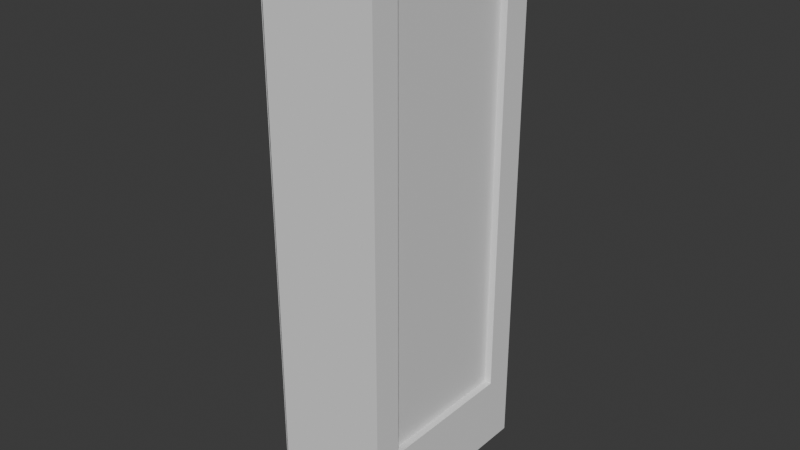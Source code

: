 # Source: 2_.blend  (saved by Blender 5.1.30; exported with 4.5.12 LTS)
import bpy
from mathutils import Matrix  # noqa: F401  (used for matrix-valued properties, if any)

bpy.ops.wm.read_factory_settings(use_empty=True)
scene = bpy.context.scene
scene.name = 'Scene'

# ---- collections
col_collection = bpy.data.collections.new('Collection'); scene.collection.children.link(col_collection)

# ---- materials (node trees are filled in below, after node groups)
mat_x = bpy.data.materials.new('ガラス')
mat_x.diffuse_color = (0.07581, 0.2017, 0.8, 1.0)
mat_001 = bpy.data.materials.new('壁.001')
mat_x_1 = bpy.data.materials.new('機械-グレー')
mat_x_2 = bpy.data.materials.new('機械-黒')
mat_001_1 = bpy.data.materials.new('機械-グレー.001')

# ---- material node trees
mat_x.use_nodes = True; mat_x.node_tree.nodes.clear()
_N = mat_x.node_tree.nodes; _L = mat_x.node_tree.links
n0 = _N.new('ShaderNodeBsdfPrincipled'); n0.name = 'プリンシプルBSDF'; n0.location = (-200, 100)
n1 = _N.new('ShaderNodeOutputMaterial'); n1.name = 'マテリアル出力'; n1.location = (200, 100)
_L.new(n0.outputs[0], n1.inputs[0])
n1.is_active_output = True
mat_001.use_nodes = True; mat_001.node_tree.nodes.clear()
_N = mat_001.node_tree.nodes; _L = mat_001.node_tree.links
n0 = _N.new('ShaderNodeBsdfPrincipled'); n0.name = 'プリンシプルBSDF'; n0.location = (-200, 100)
n1 = _N.new('ShaderNodeOutputMaterial'); n1.name = 'マテリアル出力'; n1.location = (200, 100)
_L.new(n0.outputs[0], n1.inputs[0])
n1.is_active_output = True
mat_x_1.use_nodes = True; mat_x_1.node_tree.nodes.clear()
_N = mat_x_1.node_tree.nodes; _L = mat_x_1.node_tree.links
n0 = _N.new('ShaderNodeBsdfPrincipled'); n0.name = 'プリンシプルBSDF'; n0.location = (-200, 100)
n0.inputs[0].default_value = (0.1913, 0.1913, 0.1913, 1.0)
n1 = _N.new('ShaderNodeOutputMaterial'); n1.name = 'マテリアル出力'; n1.location = (200, 100)
_L.new(n0.outputs[0], n1.inputs[0])
n1.is_active_output = True
mat_x_2.use_nodes = True; mat_x_2.node_tree.nodes.clear()
_N = mat_x_2.node_tree.nodes; _L = mat_x_2.node_tree.links
n0 = _N.new('ShaderNodeBsdfPrincipled'); n0.name = 'プリンシプルBSDF'; n0.location = (-200, 100)
n0.inputs[0].default_value = (0.0, 0.0, 0.0, 1.0)
n1 = _N.new('ShaderNodeOutputMaterial'); n1.name = 'マテリアル出力'; n1.location = (200, 100)
_L.new(n0.outputs[0], n1.inputs[0])
n1.is_active_output = True
mat_001_1.use_nodes = True; mat_001_1.node_tree.nodes.clear()
_N = mat_001_1.node_tree.nodes; _L = mat_001_1.node_tree.links
n0 = _N.new('ShaderNodeBsdfPrincipled'); n0.name = 'プリンシプルBSDF'; n0.location = (-200, 100)
n0.inputs[0].default_value = (0.1913, 0.1913, 0.1913, 1.0)
n1 = _N.new('ShaderNodeOutputMaterial'); n1.name = 'マテリアル出力'; n1.location = (200, 100)
_L.new(n0.outputs[0], n1.inputs[0])
n1.is_active_output = True

# ---- world
world_world = bpy.data.worlds.new('World'); scene.world = world_world
world_world.use_nodes = True; world_world.node_tree.nodes.clear()
_N = world_world.node_tree.nodes; _L = world_world.node_tree.links
n0 = _N.new('ShaderNodeOutputWorld'); n0.name = 'World Output'; n0.location = (200, 100)
n1 = _N.new('ShaderNodeBackground'); n1.name = 'Background'; n1.location = (-200, 100)
n1.inputs[0].default_value = (0.05088, 0.05088, 0.05088, 1.0)
_L.new(n1.outputs[0], n0.inputs[0])
n0.is_active_output = True
world_world.color = (0.05088, 0.05088, 0.05088)
world_world.sun_shadow_jitter_overblur = 0.0

# ---- meshes
me_x = bpy.data.meshes.new('立方体')
me_x.from_pydata([(-1.0, -1.0, -1.0), (-1.0, -1.0, 1.0), (-1.0, 1.0, -1.0), (-1.0, 1.0, 1.0), (1.0, -1.0, -1.0), (1.0, -1.0, 1.0), (1.0, 1.0, -1.0), (1.0, 1.0, 1.0)], [], [(0, 1, 3, 2), (2, 3, 7, 6), (6, 7, 5, 4), (4, 5, 1, 0), (2, 6, 4, 0), (7, 3, 1, 5)])
_uv = me_x.uv_layers.new(name='UVマップ')
_uv.uv.foreach_set('vector', [0.375, 0.0, 0.625, 0.0, 0.625, 0.25, 0.375, 0.25, 0.375, 0.25, 0.625, 0.25, 0.625, 0.5, 0.375, 0.5, 0.375, 0.5, 0.625, 0.5, 0.625, 0.75, 0.375, 0.75, 0.375, 0.75, 0.625, 0.75, 0.625, 1.0, 0.375, 1.0, 0.125, 0.5, 0.375, 0.5, 0.375, 0.75, 0.125, 0.75, 0.625, 0.5, 0.875, 0.5, 0.875, 0.75, 0.625, 0.75])
me_x.materials.append(mat_x)
me_x.update()
me_008 = bpy.data.meshes.new('立方体.008')
me_008.from_pydata([(-1.0, -1.0, -1.0), (-0.5, -0.7143, -0.65), (-1.0, -1.0, 1.0), (-0.5, -0.7143, 0.85), (-1.0, 1.0, -1.0), (-0.5, 0.7143, -0.65), (-1.0, 1.0, 1.0), (-0.5, 0.7143, 0.85), (1.0, -1.0, 1.0), (1.0, 1.0, 1.0), (-1.013, -1.0, -1.0), (-1.013, -1.0, 1.0), (-1.013, 1.0, -1.0), (-1.013, 1.0, 1.0), (-0.9875, -1.0, -1.0), (-0.9875, -1.0, 1.0), (-0.9875, 1.0, -1.0), (-0.9875, 1.0, 1.0), (1.0, -0.7143, 0.85), (1.0, 0.7143, -0.65), (1.0, 0.7143, 0.85), (1.0, -0.7143, -0.65), (0.5, 1.0, -1.0), (1.0, 1.0, -0.9), (0.5, 1.0, -0.9), (1.0, -1.0, -0.9), (0.5, -1.0, -1.0), (0.5, -1.0, -0.9)], [], [(0, 2, 6, 4), (4, 6, 9, 23, 24, 22), (23, 9, 20, 19, 21, 18, 8, 25), (20, 9, 8, 18), (25, 8, 2, 0, 26, 27), (26, 0, 4, 22), (9, 6, 2, 8), (10, 11, 13, 12), (12, 13, 17, 16), (16, 17, 15, 14), (14, 15, 11, 10), (12, 16, 14, 10), (17, 13, 11, 15), (1, 5, 7, 3), (20, 7, 5, 19), (21, 1, 3, 18), (5, 1, 21, 19), (3, 7, 20, 18), (22, 24, 27, 26), (24, 23, 25, 27)])
me_008.polygons.foreach_set('material_index', [0, 0, 0, 0, 0, 0, 0, 1, 1, 1, 1, 1, 1, 0, 0, 0, 0, 0, 0, 0])
_uv = me_008.uv_layers.new(name='UVマップ')
_uv.uv.foreach_set('vector', [0.375, 0.0, 0.625, 0.0, 0.625, 0.25, 0.375, 0.25, 0.375, 0.25, 0.625, 0.25, 0.625, 0.5, 0.3875, 0.5, 0.3875, 0.4375, 0.375, 0.4375, 0.3875, 0.5, 0.625, 0.5, 0.6062, 0.5357, 0.4187, 0.5357, 0.4187, 0.7143, 0.6063, 0.7143, 0.625, 0.75, 0.3875, 0.75, 0.6062, 0.5357, 0.625, 0.5, 0.625, 0.75, 0.6063, 0.7143, 0.3875, 0.75, 0.625, 0.75, 0.625, 1.0, 0.375, 1.0, 0.375, 0.8125, 0.3875, 0.8125, 0.3125, 0.75, 0.125, 0.75, 0.125, 0.5, 0.3125, 0.5, 0.625, 0.5, 0.875, 0.5, 0.875, 0.75, 0.625, 0.75, 0.9979, 0.01782, 0.9794, 0.9886, -0.01955, 0.995, 0.002822, 0.01782, 0.002822, 0.01782, -0.01955, 0.995, 0.9589, 1.001, 0.02944, 0.9925, 0.02944, 0.9925, 0.9589, 1.001, 0.955, 0.9975, 0.03333, 0.9975, 0.03333, 0.9975, 0.955, 0.9975, 0.625, 1.0, 0.375, 1.0, 0.0124, 0.995, 0.02944, 0.9925, 0.03333, 0.9975, 0.02017, 0.9924, 0.9589, 1.001, 0.9915, 0.9976, 0.9915, 0.9924, 0.955, 0.9975, 0.375, 0.0, 0.375, 0.25, 0.625, 0.25, 0.625, 0.0, 0.625, 0.4, 0.625, 0.25, 0.375, 0.25, 0.375, 0.4, 0.375, 0.85, 0.375, 1.0, 0.625, 1.0, 0.625, 0.85, 0.125, 0.5, 0.125, 0.75, 0.275, 0.75, 0.275, 0.5, 0.875, 0.75, 0.875, 0.5, 0.725, 0.5, 0.725, 0.75, 0.5, 0.2125, 0.625, 0.2125, 0.625, 0.0375, 0.5, 0.0375, 0.875, 0.5375, 0.85, 0.5375, 0.85, 0.7125, 0.875, 0.7125])
me_008.materials.append(None)
me_008.materials.append(mat_001)
me_008.update()
me_009 = bpy.data.meshes.new('立方体.009')
me_009.from_pydata([(-1.0, -1.0, -1.0), (-1.0, -1.0, 1.0), (-1.0, 1.0, -1.0), (-1.0, 1.0, 1.0), (1.0, -1.0, -1.0), (1.0, -1.0, 1.0), (1.0, 1.0, -1.0), (1.0, 1.0, 1.0)], [], [(0, 1, 3, 2), (2, 3, 7, 6), (6, 7, 5, 4), (4, 5, 1, 0), (2, 6, 4, 0), (7, 3, 1, 5)])
_uv = me_009.uv_layers.new(name='UVマップ')
_uv.uv.foreach_set('vector', [0.375, 0.0, 0.625, 0.0, 0.625, 0.25, 0.375, 0.25, 0.375, 0.25, 0.625, 0.25, 0.625, 0.5, 0.375, 0.5, 0.375, 0.5, 0.625, 0.5, 0.625, 0.75, 0.375, 0.75, 0.375, 0.75, 0.625, 0.75, 0.625, 1.0, 0.375, 1.0, 0.125, 0.5, 0.375, 0.5, 0.375, 0.75, 0.125, 0.75, 0.625, 0.5, 0.875, 0.5, 0.875, 0.75, 0.625, 0.75])
me_009.update()
me_010 = bpy.data.meshes.new('立方体.010')
me_010.from_pydata([(-1.0, -1.0, -1.0), (-1.0, -1.0, 1.0), (-1.0, 1.0, -1.0), (-1.0, 1.0, 1.0), (1.0, -1.0, -1.0), (1.0, -1.0, 1.0), (1.0, 1.0, -1.0), (1.0, 1.0, 1.0), (-2.327, 4.074, 3.2), (-2.327, 4.074, 4.0), (-2.327, 8.074, 3.2), (-2.327, 8.074, 4.0), (-0.3272, 4.074, 3.2), (-0.3272, 4.074, 4.0), (-0.3272, 8.074, 3.2), (-0.3272, 8.074, 4.0), (-2.327, 4.674, 2.41), (-2.327, 4.674, 2.81), (-2.327, 7.474, 2.41), (-2.327, 7.474, 2.81), (-0.3272, 4.674, 2.41), (-0.3272, 4.674, 2.81), (-0.3272, 7.474, 2.41), (-0.3272, 7.474, 2.81), (-2.327, -7.6, 1.5), (-2.327, -7.6, 2.5), (-2.327, 0.4, 1.5), (-2.327, 0.4, 2.5), (-0.3272, -7.6, 1.5), (-0.3272, -7.6, 2.5), (-0.3272, 0.4, 1.5), (-0.3272, 0.4, 2.5), (-2.327, -8.0, -1.0), (-2.327, -8.0, 1.0), (-2.327, 8.0, -1.0), (-2.327, 8.0, 1.0), (-0.3272, -8.0, -1.0), (-0.3272, -8.0, 1.0), (-0.3272, 8.0, -1.0), (-0.3272, 8.0, 1.0)], [], [(0, 1, 3, 2), (2, 3, 7, 6), (6, 7, 5, 4), (4, 5, 1, 0), (2, 6, 4, 0), (7, 3, 1, 5), (8, 9, 11, 10), (10, 11, 15, 14), (14, 15, 13, 12), (12, 13, 9, 8), (10, 14, 12, 8), (15, 11, 9, 13), (16, 17, 19, 18), (18, 19, 23, 22), (22, 23, 21, 20), (20, 21, 17, 16), (18, 22, 20, 16), (23, 19, 17, 21), (24, 25, 27, 26), (26, 27, 31, 30), (30, 31, 29, 28), (28, 29, 25, 24), (26, 30, 28, 24), (31, 27, 25, 29), (32, 33, 35, 34), (34, 35, 39, 38), (38, 39, 37, 36), (36, 37, 33, 32), (34, 38, 36, 32), (39, 35, 33, 37)])
me_010.polygons.foreach_set('material_index', [0, 0, 0, 0, 0, 0, 1, 1, 1, 1, 1, 1, 2, 2, 2, 2, 2, 2, 3, 3, 3, 3, 3, 3, 2, 2, 2, 2, 2, 2])
_uv = me_010.uv_layers.new(name='UVマップ')
_uv.uv.foreach_set('vector', [0.375, 0.0, 0.625, 0.0, 0.625, 0.25, 0.375, 0.25, 0.375, 0.25, 0.625, 0.25, 0.625, 0.5, 0.375, 0.5, 0.375, 0.5, 0.625, 0.5, 0.625, 0.75, 0.375, 0.75, 0.375, 0.75, 0.625, 0.75, 0.625, 1.0, 0.375, 1.0, 0.125, 0.5, 0.375, 0.5, 0.375, 0.75, 0.125, 0.75, 0.625, 0.5, 0.875, 0.5, 0.875, 0.75, 0.625, 0.75, 0.375, 0.0, 0.625, 0.0, 0.625, 0.25, 0.375, 0.25, 0.375, 0.25, 0.625, 0.25, 0.625, 0.5, 0.375, 0.5, 0.375, 0.5, 0.625, 0.5, 0.625, 0.75, 0.375, 0.75, 0.375, 0.75, 0.625, 0.75, 0.625, 1.0, 0.375, 1.0, 0.125, 0.5, 0.375, 0.5, 0.375, 0.75, 0.125, 0.75, 0.625, 0.5, 0.875, 0.5, 0.875, 0.75, 0.625, 0.75, 0.375, 0.0, 0.625, 0.0, 0.625, 0.25, 0.375, 0.25, 0.375, 0.25, 0.625, 0.25, 0.625, 0.5, 0.375, 0.5, 0.375, 0.5, 0.625, 0.5, 0.625, 0.75, 0.375, 0.75, 0.375, 0.75, 0.625, 0.75, 0.625, 1.0, 0.375, 1.0, 0.125, 0.5, 0.375, 0.5, 0.375, 0.75, 0.125, 0.75, 0.625, 0.5, 0.875, 0.5, 0.875, 0.75, 0.625, 0.75, 0.375, 0.0, 0.625, 0.0, 0.625, 0.25, 0.375, 0.25, 0.375, 0.25, 0.625, 0.25, 0.625, 0.5, 0.375, 0.5, 0.375, 0.5, 0.625, 0.5, 0.625, 0.75, 0.375, 0.75, 0.375, 0.75, 0.625, 0.75, 0.625, 1.0, 0.375, 1.0, 0.125, 0.5, 0.375, 0.5, 0.375, 0.75, 0.125, 0.75, 0.625, 0.5, 0.875, 0.5, 0.875, 0.75, 0.625, 0.75, 0.375, 0.0, 0.625, 0.0, 0.625, 0.25, 0.375, 0.25, 0.375, 0.25, 0.625, 0.25, 0.625, 0.5, 0.375, 0.5, 0.375, 0.5, 0.625, 0.5, 0.625, 0.75, 0.375, 0.75, 0.375, 0.75, 0.625, 0.75, 0.625, 1.0, 0.375, 1.0, 0.125, 0.5, 0.375, 0.5, 0.375, 0.75, 0.125, 0.75, 0.625, 0.5, 0.875, 0.5, 0.875, 0.75, 0.625, 0.75])
me_010.materials.append(mat_001)
me_010.materials.append(mat_x_1)
me_010.materials.append(mat_x_2)
me_010.materials.append(mat_001_1)
me_010.update()

# ---- objects
ob_x = bpy.data.objects.new('立方体', me_x)
ob_008 = bpy.data.objects.new('立方体.008', me_008)
ob_009 = bpy.data.objects.new('立方体.009', me_009)
ob_001 = bpy.data.objects.new('立方体.001', me_010)

# ---- transforms, parenting, visibility, modifiers, constraints
ob_x.location = (0.7, 0.0, 2.2)
ob_x.scale = (0.05, 0.5, 1.5)
ob_008.location = (0.4, 0.0, 2.0)
ob_008.scale = (0.4, 0.7, 2.0)
ob_009.location = (0.2673, -0.18, 2.2)
ob_009.scale = (0.1, 0.2, 0.25)
ob_001.location = (0.4, 0.0, 1.2)
ob_001.scale = (0.1, 0.05, 0.5)

# ---- collection membership
col_collection.objects.link(ob_x)
col_collection.objects.link(ob_008)
col_collection.objects.link(ob_009)
col_collection.objects.link(ob_001)

# ---- scene / render settings (as saved in the file)
scene.frame_start = 1; scene.frame_end = 250; scene.frame_set(1)
scene.render.engine = 'BLENDER_EEVEE_NEXT'
scene.render.bake_bias = 0.0
scene.render.bake_samples = 0
scene.cycles.sampling_pattern = 'TABULATED_SOBOL'
scene.eevee.use_volume_custom_range = False
bpy.context.view_layer.update()

# ---- added for rendering (the .blend has no active camera and no usable light): camera, sun
cam_auto = bpy.data.cameras.new('AutoCamera')
cam_auto.lens = 50.0
cam_auto.sensor_width = 36.0
cam_auto.clip_end = 1000.0
ob_auto_camera = bpy.data.objects.new('AutoCamera', cam_auto)
scene.collection.objects.link(ob_auto_camera)
ob_auto_camera.location = (4.38864, -4.78937, 5.19291)
ob_auto_camera.rotation_euler = (1.09748, -7.21219e-08, 0.694738)
scene.camera = ob_auto_camera
light_auto_sun = bpy.data.lights.new('AutoSun', 'SUN')
light_auto_sun.energy = 3.0
light_auto_sun.angle = 0.0523599
ob_auto_sun = bpy.data.objects.new('AutoSun', light_auto_sun)
scene.collection.objects.link(ob_auto_sun)
ob_auto_sun.rotation_euler = (0.872665, 0.174533, 0.523599)
bpy.context.view_layer.update()
